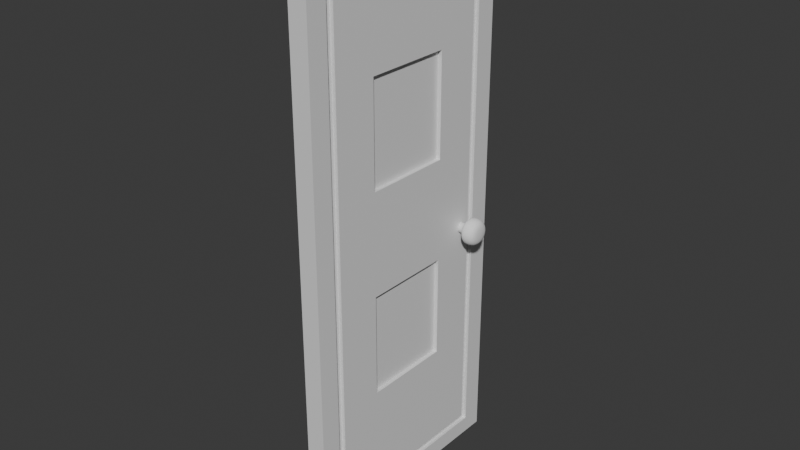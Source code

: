 # Source: door3.blend  (saved by Blender 4.2.66; exported with 4.5.12 LTS)
import bpy
from mathutils import Matrix  # noqa: F401  (used for matrix-valued properties, if any)

bpy.ops.wm.read_factory_settings(use_empty=True)
scene = bpy.context.scene
scene.name = 'Scene'

# ---- collections
col_collection = bpy.data.collections.new('Collection'); scene.collection.children.link(col_collection)

# ---- materials (node trees are filled in below, after node groups)
mat_material_001 = bpy.data.materials.new('Material.001')

# ---- node groups
ng_smooth_by_angle = bpy.data.node_groups.new('Smooth by Angle', 'GeometryNodeTree')
_s = ng_smooth_by_angle.interface.new_socket(name='Mesh', in_out='OUTPUT', socket_type='NodeSocketGeometry')
_s = ng_smooth_by_angle.interface.new_socket(name='Mesh', in_out='INPUT', socket_type='NodeSocketGeometry')
_s = ng_smooth_by_angle.interface.new_socket(name='Angle', in_out='INPUT', socket_type='NodeSocketFloat')
_s.subtype = 'ANGLE'
_s.default_value = 0.5236
_s.min_value = 0.0
_s.max_value = 3.142
_s.description = 'Maximum face angle for smooth edges'
_s = ng_smooth_by_angle.interface.new_socket(name='Ignore Sharpness', in_out='INPUT', socket_type='NodeSocketBool')
_s.force_non_field = True
ng_smooth_by_angle.description = 'Set the sharpness of mesh edges based on the angle between the neighboring faces'
ng_smooth_by_angle.is_modifier = True
_N = ng_smooth_by_angle.nodes; _L = ng_smooth_by_angle.links
n0 = _N.new('GeometryNodeSetShadeSmooth'); n0.name = 'Set Shade Smooth'; n0.location = (120, -80)
n0.domain = 'EDGE'
n1 = _N.new('GeometryNodeSetShadeSmooth'); n1.name = 'Set Shade Smooth.001'; n1.location = (300, -80)
n2 = _N.new('NodeGroupOutput'); n2.name = 'Group Output'; n2.location = (480, -80)
n3 = _N.new('GeometryNodeInputMeshEdgeAngle'); n3.name = 'Edge Angle'; n3.location = (-440, -240)
n4 = _N.new('NodeGroupInput'); n4.name = 'Group Input'; n4.location = (-80, -80)
n5 = _N.new('GeometryNodeInputEdgeSmooth'); n5.name = 'Is Edge Smooth'; n5.location = (-260, -120)
n6 = _N.new('GeometryNodeInputShadeSmooth'); n6.name = 'Is Shade Smooth'; n6.location = (-440, -397)
n7 = _N.new('FunctionNodeCompare'); n7.name = 'Compare'; n7.location = (-260, -260)
n7.operation = 'LESS_EQUAL'
n7.inputs[6].default_value = (0.0, 0.0, 0.0, 0.0)
n7.inputs[7].default_value = (0.0, 0.0, 0.0, 0.0)
n8 = _N.new('FunctionNodeBooleanMath'); n8.name = 'Boolean Math.001'; n8.location = (-80, -260)
n9 = _N.new('NodeGroupInput'); n9.name = 'Group Input.001'; n9.location = (-440, -329)
n10 = _N.new('NodeGroupInput'); n10.name = 'Group Input.002'; n10.location = (-259, -189)
n11 = _N.new('FunctionNodeBooleanMath'); n11.name = 'Boolean Math'; n11.location = (-80, -149)
n11.operation = 'OR'
n12 = _N.new('FunctionNodeBooleanMath'); n12.name = 'Boolean Math.002'; n12.location = (-260, -380)
n12.operation = 'OR'
n13 = _N.new('NodeGroupInput'); n13.name = 'Group Input.003'; n13.location = (-440, -460)
_L.new(n3.outputs[0], n7.inputs[0])
_L.new(n1.outputs[0], n2.inputs[0])
_L.new(n9.outputs[1], n7.inputs[1])
_L.new(n7.outputs[0], n8.inputs[0])
_L.new(n4.outputs[0], n0.inputs[0])
_L.new(n0.outputs[0], n1.inputs[0])
_L.new(n8.outputs[0], n0.inputs[2])
_L.new(n10.outputs[2], n11.inputs[1])
_L.new(n5.outputs[0], n11.inputs[0])
_L.new(n11.outputs[0], n0.inputs[1])
_L.new(n13.outputs[2], n12.inputs[1])
_L.new(n6.outputs[0], n12.inputs[0])
_L.new(n12.outputs[0], n8.inputs[1])
n2.is_active_output = True

# ---- material node trees
mat_material_001.use_nodes = True; mat_material_001.node_tree.nodes.clear()
_N = mat_material_001.node_tree.nodes; _L = mat_material_001.node_tree.links
n0 = _N.new('ShaderNodeBsdfPrincipled'); n0.name = 'Principled BSDF'; n0.location = (10, 300)
n1 = _N.new('ShaderNodeOutputMaterial'); n1.name = 'Material Output'; n1.location = (300, 300)
_L.new(n0.outputs[0], n1.inputs[0])
n1.is_active_output = True

# ---- world
world_world = bpy.data.worlds.new('World'); scene.world = world_world
world_world.use_nodes = True; world_world.node_tree.nodes.clear()
_N = world_world.node_tree.nodes; _L = world_world.node_tree.links
n0 = _N.new('ShaderNodeOutputWorld'); n0.name = 'World Output'; n0.location = (300, 300)
n1 = _N.new('ShaderNodeBackground'); n1.name = 'Background'; n1.location = (10, 300)
n1.inputs[0].default_value = (0.05088, 0.05088, 0.05088, 1.0)
_L.new(n1.outputs[0], n0.inputs[0])
n0.is_active_output = True
world_world.color = (0.05088, 0.05088, 0.05088)
world_world.sun_shadow_jitter_overblur = 0.0

# ---- meshes
me_plane = bpy.data.meshes.new('Plane')
me_plane.from_pydata([(0.03696, -0.4572, 2.184), (0.03696, -0.4572, 0.0), (0.03696, 0.4572, 2.184), (0.03696, 0.4572, 0.0), (0.03696, 0.3469, 2.09), (0.03696, -0.3469, 2.09), (0.03696, -0.3469, 0.09473), (0.03696, 0.3469, 0.09473), (0.03696, 0.3767, 2.118), (0.03696, -0.3767, 2.118), (0.03696, -0.3767, 0.0661), (0.03696, 0.3767, 0.0661), (-0.03696, 0.3767, 2.118), (-0.03696, -0.3767, 2.118), (-0.03696, -0.3767, 0.0661), (-0.03696, 0.3767, 0.0661), (-0.03696, 0.4572, 2.184), (-0.03696, -0.4572, 2.184), (-0.03696, -0.4572, 0.0), (-0.03696, 0.4572, 0.0), (-0.03696, 0.3469, 2.09), (-0.03696, -0.3469, 2.09), (-0.03696, -0.3469, 0.09473), (-0.03696, 0.3469, 0.09473), (0.02245, 0.3767, 2.118), (0.02245, -0.3767, 2.118), (0.02245, -0.3767, 0.0661), (0.02245, 0.3767, 0.0661), (0.02245, 0.3469, 2.09), (0.02245, -0.3469, 2.09), (0.02245, -0.3469, 0.09473), (0.02245, 0.3469, 0.09473), (-0.02245, 0.3767, 2.118), (-0.02245, -0.3767, 2.118), (-0.02245, -0.3767, 0.0661), (-0.02245, 0.3767, 0.0661), (-0.02245, 0.3469, 2.09), (-0.02245, -0.3469, 2.09), (-0.02245, -0.3469, 0.09473), (-0.02245, 0.3469, 0.09473), (0.03696, -0.3767, 1.708), (0.03696, -0.3767, 1.297), (0.03696, -0.3767, 0.887), (0.03696, -0.3767, 0.4765), (0.03696, 0.3767, 0.4765), (0.03696, 0.3767, 0.887), (0.03696, 0.3767, 1.297), (0.03696, 0.3767, 1.708), (0.03696, -0.4572, 1.748), (0.03696, -0.4572, 1.311), (0.03696, -0.4572, 0.8738), (0.03696, -0.4572, 0.4369), (0.03696, 0.4572, 0.4369), (0.03696, 0.4572, 0.8738), (0.03696, 0.4572, 1.311), (0.03696, 0.4572, 1.748), (0.03696, -0.3469, 1.691), (0.03696, -0.3469, 1.292), (0.03696, -0.3469, 0.8927), (0.03696, -0.3469, 0.4937), (0.03696, 0.3469, 0.4937), (0.03696, 0.3469, 0.8927), (0.03696, 0.3469, 1.292), (0.03696, 0.3469, 1.691), (-0.03696, -0.3767, 1.708), (-0.03696, -0.3767, 1.297), (-0.03696, -0.3767, 0.887), (-0.03696, -0.3767, 0.4765), (-0.03696, 0.3767, 0.4765), (-0.03696, 0.3767, 0.887), (-0.03696, 0.3767, 1.297), (-0.03696, 0.3767, 1.708), (-0.03696, -0.4572, 1.748), (-0.03696, -0.4572, 1.311), (-0.03696, -0.4572, 0.8738), (-0.03696, -0.4572, 0.4369), (-0.03696, 0.4572, 0.4369), (-0.03696, 0.4572, 0.8738), (-0.03696, 0.4572, 1.311), (-0.03696, 0.4572, 1.748), (-0.03696, -0.3469, 1.691), (-0.03696, -0.3469, 1.292), (-0.03696, -0.3469, 0.8927), (-0.03696, -0.3469, 0.4937), (-0.03696, 0.3469, 0.4937), (-0.03696, 0.3469, 0.8927), (-0.03696, 0.3469, 1.292), (-0.03696, 0.3469, 1.691), (0.02245, -0.3767, 1.708), (0.02245, -0.3767, 1.297), (0.02245, -0.3767, 0.887), (0.02245, -0.3767, 0.4765), (0.02245, 0.3767, 0.4765), (0.02245, 0.3767, 0.887), (0.02245, 0.3767, 1.297), (0.02245, 0.3767, 1.708), (0.02245, -0.3469, 1.691), (0.02245, -0.3469, 1.292), (0.02245, -0.3469, 0.8927), (0.02245, -0.3469, 0.4937), (0.02245, 0.3469, 0.4937), (0.02245, 0.3469, 0.8927), (0.02245, 0.3469, 1.292), (0.02245, 0.3469, 1.691), (-0.02245, -0.3767, 1.708), (-0.02245, -0.3767, 1.297), (-0.02245, -0.3767, 0.887), (-0.02245, -0.3767, 0.4765), (-0.02245, 0.3767, 0.4765), (-0.02245, 0.3767, 0.887), (-0.02245, 0.3767, 1.297), (-0.02245, 0.3767, 1.708), (-0.02245, -0.3469, 1.691), (-0.02245, -0.3469, 1.292), (-0.02245, -0.3469, 0.8927), (-0.02245, -0.3469, 0.4937), (-0.02245, 0.3469, 0.4937), (-0.02245, 0.3469, 0.8927), (-0.02245, 0.3469, 1.292), (-0.02245, 0.3469, 1.691), (0.03696, 0.1884, 2.118), (0.03696, -2.235e-08, 2.118), (0.03696, -0.1884, 2.118), (0.03696, -0.1884, 0.0661), (0.03696, 2.235e-08, 0.0661), (0.03696, 0.1884, 0.0661), (0.03696, 0.2286, 2.184), (0.03696, 0.0, 2.184), (0.03696, -0.2286, 2.184), (0.03696, -0.2286, 0.0), (0.03696, 0.0, 0.0), (0.03696, 0.2286, 0.0), (0.03696, 0.1735, 2.09), (0.03696, -1.118e-08, 2.09), (0.03696, -0.1735, 2.09), (0.03696, -0.1735, 0.09473), (0.03696, 1.118e-08, 0.09473), (0.03696, 0.1735, 0.09473), (-0.03696, 0.1884, 2.118), (-0.03696, -2.235e-08, 2.118), (-0.03696, -0.1884, 2.118), (-0.03696, -0.1884, 0.0661), (-0.03696, 2.235e-08, 0.0661), (-0.03696, 0.1884, 0.0661), (-0.03696, 0.2286, 2.184), (-0.03696, 0.0, 2.184), (-0.03696, -0.2286, 2.184), (-0.03696, -0.2286, 0.0), (-0.03696, 0.0, 0.0), (-0.03696, 0.2286, 0.0), (-0.03696, 0.1735, 2.09), (-0.03696, -1.118e-08, 2.09), (-0.03696, -0.1735, 2.09), (-0.03696, -0.1735, 0.09473), (-0.03696, 1.118e-08, 0.09473), (-0.03696, 0.1735, 0.09473), (0.02245, 0.1884, 2.118), (0.02245, -2.235e-08, 2.118), (0.02245, -0.1884, 2.118), (0.02245, -0.1884, 0.0661), (0.02245, 2.235e-08, 0.0661), (0.02245, 0.1884, 0.0661), (0.02245, 0.1735, 2.09), (0.02245, -1.118e-08, 2.09), (0.02245, -0.1735, 2.09), (0.02245, -0.1735, 0.09473), (0.02245, 1.118e-08, 0.09473), (0.02245, 0.1735, 0.09473), (-0.02245, 0.1884, 2.118), (-0.02245, -2.235e-08, 2.118), (-0.02245, -0.1884, 2.118), (-0.02245, -0.1884, 0.0661), (-0.02245, 2.235e-08, 0.0661), (-0.02245, 0.1884, 0.0661), (-0.02245, 0.1735, 2.09), (-0.02245, -1.118e-08, 2.09), (-0.02245, -0.1735, 2.09), (-0.02245, -0.1735, 0.09473), (-0.02245, 1.118e-08, 0.09473), (-0.02245, 0.1735, 0.09473), (-0.03696, -0.1735, 1.691), (-0.03696, 1.118e-08, 1.691), (-0.03696, 0.1735, 1.691), (-0.03696, -0.1735, 1.292), (-0.03696, 1.118e-08, 1.292), (-0.03696, 0.1735, 1.292), (-0.03696, -0.1735, 0.8927), (-0.03696, 1.118e-08, 0.8927), (-0.03696, 0.1735, 0.8927), (-0.03696, -0.1735, 0.4937), (-0.03696, 1.118e-08, 0.4937), (-0.03696, 0.1735, 0.4937), (0.03696, 0.1735, 1.691), (0.03696, -1.118e-08, 1.691), (0.03696, -0.1735, 1.691), (0.03696, 0.1735, 1.292), (0.03696, -1.118e-08, 1.292), (0.03696, -0.1735, 1.292), (0.03696, 0.1735, 0.8927), (0.03696, -1.118e-08, 0.8927), (0.03696, -0.1735, 0.8927), (0.03696, 0.1735, 0.4937), (0.03696, -1.118e-08, 0.4937), (0.03696, -0.1735, 0.4937), (-0.02191, -0.1735, 1.691), (-0.02191, 1.081e-08, 1.691), (-0.02191, 0.1735, 1.691), (-0.02191, -0.1735, 1.292), (-0.02191, 1.081e-08, 1.292), (-0.02191, 0.1735, 1.292), (-0.02191, -0.1735, 0.8927), (-0.02191, 1.081e-08, 0.8927), (-0.02191, 0.1735, 0.8927), (-0.02191, -0.1735, 0.4937), (-0.02191, 1.081e-08, 0.4937), (-0.02191, 0.1735, 0.4937), (0.02191, 0.1735, 1.691), (0.02191, -1.118e-08, 1.691), (0.02191, -0.1735, 1.691), (0.02191, 0.1735, 1.292), (0.02191, -1.118e-08, 1.292), (0.02191, -0.1735, 1.292), (0.02191, 0.1735, 0.8927), (0.02191, -1.118e-08, 0.8927), (0.02191, -0.1735, 0.8927), (0.02191, 0.1735, 0.4937), (0.02191, -1.118e-08, 0.4937), (0.02191, -0.1735, 0.4937)], [], [(201, 60, 7, 137), (120, 126, 2, 8), (40, 48, 0, 9), (123, 129, 1, 10), (44, 52, 3, 11), (44, 11, 27, 92), (150, 20, 36, 174), (123, 10, 26, 159), (40, 9, 25, 88), (191, 155, 23, 84), (138, 12, 16, 144), (64, 13, 17, 72), (141, 14, 18, 147), (68, 15, 19, 76), (71, 12, 32, 111), (63, 4, 28, 103), (120, 8, 24, 156), (143, 15, 35, 173), (131, 3, 19, 149), (128, 0, 17, 146), (55, 2, 16, 79), (51, 1, 18, 75), (162, 156, 24, 28), (96, 88, 25, 29), (165, 159, 26, 30), (100, 92, 27, 31), (174, 36, 32, 168), (112, 37, 33, 104), (177, 38, 34, 171), (116, 39, 35, 108), (80, 21, 37, 112), (153, 22, 38, 177), (134, 5, 29, 164), (140, 13, 33, 170), (84, 23, 39, 116), (59, 6, 30, 99), (67, 14, 34, 107), (137, 7, 31, 167), (13, 64, 104, 33), (64, 65, 105, 104), (65, 66, 106, 105), (66, 67, 107, 106), (5, 56, 96, 29), (56, 57, 97, 96), (57, 58, 98, 97), (58, 59, 99, 98), (20, 87, 119, 36), (87, 86, 118, 119), (86, 85, 117, 118), (85, 84, 116, 117), (22, 83, 115, 38), (83, 82, 114, 115), (82, 81, 113, 114), (81, 80, 112, 113), (36, 119, 111, 32), (119, 118, 110, 111), (118, 117, 109, 110), (117, 116, 108, 109), (38, 115, 107, 34), (115, 114, 106, 107), (114, 113, 105, 106), (113, 112, 104, 105), (28, 24, 95, 103), (103, 95, 94, 102), (102, 94, 93, 101), (101, 93, 92, 100), (30, 26, 91, 99), (99, 91, 90, 98), (98, 90, 89, 97), (97, 89, 88, 96), (0, 48, 72, 17), (48, 49, 73, 72), (49, 50, 74, 73), (50, 51, 75, 74), (3, 52, 76, 19), (52, 53, 77, 76), (53, 54, 78, 77), (54, 55, 79, 78), (7, 60, 100, 31), (60, 61, 101, 100), (61, 62, 102, 101), (62, 63, 103, 102), (15, 68, 108, 35), (68, 69, 109, 108), (69, 70, 110, 109), (70, 71, 111, 110), (12, 71, 79, 16), (71, 70, 78, 79), (70, 69, 77, 78), (69, 68, 76, 77), (14, 67, 75, 18), (67, 66, 74, 75), (66, 65, 73, 74), (65, 64, 72, 73), (150, 182, 87, 20), (182, 185, 86, 87), (185, 188, 85, 86), (188, 191, 84, 85), (10, 43, 91, 26), (43, 42, 90, 91), (42, 41, 89, 90), (41, 40, 88, 89), (8, 47, 95, 24), (47, 46, 94, 95), (46, 45, 93, 94), (45, 44, 92, 93), (8, 2, 55, 47), (47, 55, 54, 46), (46, 54, 53, 45), (45, 53, 52, 44), (10, 1, 51, 43), (43, 51, 50, 42), (42, 50, 49, 41), (41, 49, 48, 40), (132, 4, 63, 192), (192, 63, 62, 195), (195, 62, 61, 198), (198, 61, 60, 201), (58, 200, 203, 59), (197, 194, 218, 221), (201, 202, 226, 225), (57, 197, 200, 58), (197, 196, 199, 200), (196, 195, 198, 199), (56, 194, 197, 57), (187, 186, 210, 211), (185, 182, 206, 209), (5, 134, 194, 56), (134, 133, 193, 194), (133, 132, 192, 193), (82, 83, 189, 186), (194, 193, 217, 218), (186, 189, 213, 210), (81, 82, 186, 183), (183, 186, 187, 184), (184, 187, 188, 185), (80, 81, 183, 180), (193, 192, 216, 217), (200, 199, 223, 224), (21, 80, 180, 152), (152, 180, 181, 151), (151, 181, 182, 150), (6, 135, 165, 30), (135, 136, 166, 165), (136, 137, 167, 166), (12, 138, 168, 32), (138, 139, 169, 168), (139, 140, 170, 169), (4, 132, 162, 28), (132, 133, 163, 162), (133, 134, 164, 163), (23, 155, 179, 39), (155, 154, 178, 179), (154, 153, 177, 178), (39, 179, 173, 35), (179, 178, 172, 173), (178, 177, 171, 172), (37, 176, 170, 33), (176, 175, 169, 170), (175, 174, 168, 169), (31, 27, 161, 167), (167, 161, 160, 166), (166, 160, 159, 165), (29, 25, 158, 164), (164, 158, 157, 163), (163, 157, 156, 162), (2, 126, 144, 16), (126, 127, 145, 144), (127, 128, 146, 145), (1, 129, 147, 18), (129, 130, 148, 147), (130, 131, 149, 148), (14, 141, 171, 34), (141, 142, 172, 171), (142, 143, 173, 172), (9, 122, 158, 25), (122, 121, 157, 158), (121, 120, 156, 157), (15, 143, 149, 19), (143, 142, 148, 149), (142, 141, 147, 148), (13, 140, 146, 17), (140, 139, 145, 146), (139, 138, 144, 145), (83, 22, 153, 189), (189, 153, 154, 190), (190, 154, 155, 191), (11, 125, 161, 27), (125, 124, 160, 161), (124, 123, 159, 160), (21, 152, 176, 37), (152, 151, 175, 176), (151, 150, 174, 175), (11, 3, 131, 125), (125, 131, 130, 124), (124, 130, 129, 123), (9, 0, 128, 122), (122, 128, 127, 121), (121, 127, 126, 120), (59, 203, 135, 6), (203, 202, 136, 135), (202, 201, 137, 136), (224, 223, 226, 227), (223, 222, 225, 226), (218, 217, 220, 221), (217, 216, 219, 220), (210, 213, 214, 211), (211, 214, 215, 212), (204, 207, 208, 205), (205, 208, 209, 206), (188, 187, 211, 212), (202, 203, 227, 226), (191, 188, 212, 215), (181, 180, 204, 205), (195, 196, 220, 219), (203, 200, 224, 227), (182, 181, 205, 206), (196, 197, 221, 220), (192, 195, 219, 216), (189, 190, 214, 213), (190, 191, 215, 214), (198, 201, 225, 222), (183, 184, 208, 207), (199, 198, 222, 223), (180, 183, 207, 204), (184, 185, 209, 208)])
me_plane.polygons.foreach_set('use_smooth', [True] * 226)
_uv = me_plane.uv_layers.new(name='UVMap')
_uv.uv.foreach_set('vector', [0.7301, 0.6897, 0.7301, 0.8794, 0.8834, 0.8794, 0.8834, 0.6897, 0.08802, 0.706, 0.0, 0.75, 0.0, 1.0, 0.08802, 0.912, 0.2528, 0.08802, 0.2, 0.0, 0.0, 0.0, 0.08802, 0.08802, 0.912, 0.294, 1.0, 0.25, 1.0, 0.0, 0.912, 0.08802, 0.7472, 0.912, 0.8, 1.0, 1.0, 1.0, 0.912, 0.912, 0.7472, 0.912, 0.912, 0.912, 0.912, 0.912, 0.7472, 0.912, 0.1166, 0.6897, 0.1166, 0.8794, 0.1166, 0.8794, 0.1166, 0.6897, 0.912, 0.294, 0.912, 0.08802, 0.912, 0.08802, 0.912, 0.294, 0.2528, 0.08802, 0.08802, 0.08802, 0.08802, 0.08802, 0.2528, 0.08802, 0.7301, 0.6897, 0.8834, 0.6897, 0.8834, 0.8794, 0.7301, 0.8794, 0.08802, 0.706, 0.08802, 0.912, 0.0, 1.0, 0.0, 0.75, 0.2528, 0.08802, 0.08802, 0.08802, 0.0, 0.0, 0.2, 0.0, 0.912, 0.294, 0.912, 0.08802, 1.0, 0.0, 1.0, 0.25, 0.7472, 0.912, 0.912, 0.912, 1.0, 1.0, 0.8, 1.0, 0.2528, 0.912, 0.08802, 0.912, 0.08802, 0.912, 0.2528, 0.912, 0.2699, 0.8794, 0.1166, 0.8794, 0.1166, 0.8794, 0.2699, 0.8794, 0.08802, 0.706, 0.08802, 0.912, 0.08802, 0.912, 0.08802, 0.706, 0.912, 0.706, 0.912, 0.912, 0.912, 0.912, 0.912, 0.706, 1.0, 0.75, 1.0, 1.0, 1.0, 1.0, 1.0, 0.75, 0.0, 0.25, 0.0, 0.0, 0.0, 0.0, 0.0, 0.25, 0.2, 1.0, 0.0, 1.0, 0.0, 1.0, 0.2, 1.0, 0.8, 0.0, 1.0, 0.0, 1.0, 0.0, 0.8, 0.0, 0.1166, 0.6897, 0.08802, 0.706, 0.08802, 0.912, 0.1166, 0.8794, 0.2699, 0.1206, 0.2528, 0.08802, 0.08802, 0.08802, 0.1166, 0.1206, 0.8834, 0.3103, 0.912, 0.294, 0.912, 0.08802, 0.8834, 0.1206, 0.7301, 0.8794, 0.7472, 0.912, 0.912, 0.912, 0.8834, 0.8794, 0.1166, 0.6897, 0.1166, 0.8794, 0.08802, 0.912, 0.08802, 0.706, 0.2699, 0.1206, 0.1166, 0.1206, 0.08802, 0.08802, 0.2528, 0.08802, 0.8834, 0.3103, 0.8834, 0.1206, 0.912, 0.08802, 0.912, 0.294, 0.7301, 0.8794, 0.8834, 0.8794, 0.912, 0.912, 0.7472, 0.912, 0.2699, 0.1206, 0.1166, 0.1206, 0.1166, 0.1206, 0.2699, 0.1206, 0.8834, 0.3103, 0.8834, 0.1206, 0.8834, 0.1206, 0.8834, 0.3103, 0.1166, 0.3103, 0.1166, 0.1206, 0.1166, 0.1206, 0.1166, 0.3103, 0.08802, 0.294, 0.08802, 0.08802, 0.08802, 0.08802, 0.08802, 0.294, 0.7301, 0.8794, 0.8834, 0.8794, 0.8834, 0.8794, 0.7301, 0.8794, 0.7301, 0.1206, 0.8834, 0.1206, 0.8834, 0.1206, 0.7301, 0.1206, 0.7472, 0.08802, 0.912, 0.08802, 0.912, 0.08802, 0.7472, 0.08802, 0.8834, 0.6897, 0.8834, 0.8794, 0.8834, 0.8794, 0.8834, 0.6897, 0.08802, 0.08802, 0.2528, 0.08802, 0.2528, 0.08802, 0.08802, 0.08802, 0.2528, 0.08802, 0.4176, 0.08802, 0.4176, 0.08802, 0.2528, 0.08802, 0.4176, 0.08802, 0.5824, 0.08802, 0.5824, 0.08802, 0.4176, 0.08802, 0.5824, 0.08802, 0.7472, 0.08802, 0.7472, 0.08802, 0.5824, 0.08802, 0.1166, 0.1206, 0.2699, 0.1206, 0.2699, 0.1206, 0.1166, 0.1206, 0.2699, 0.1206, 0.4233, 0.1206, 0.4233, 0.1206, 0.2699, 0.1206, 0.4233, 0.1206, 0.5767, 0.1206, 0.5767, 0.1206, 0.4233, 0.1206, 0.5767, 0.1206, 0.7301, 0.1206, 0.7301, 0.1206, 0.5767, 0.1206, 0.1166, 0.8794, 0.2699, 0.8794, 0.2699, 0.8794, 0.1166, 0.8794, 0.2699, 0.8794, 0.4233, 0.8794, 0.4233, 0.8794, 0.2699, 0.8794, 0.4233, 0.8794, 0.5767, 0.8794, 0.5767, 0.8794, 0.4233, 0.8794, 0.5767, 0.8794, 0.7301, 0.8794, 0.7301, 0.8794, 0.5767, 0.8794, 0.8834, 0.1206, 0.7301, 0.1206, 0.7301, 0.1206, 0.8834, 0.1206, 0.7301, 0.1206, 0.5767, 0.1206, 0.5767, 0.1206, 0.7301, 0.1206, 0.5767, 0.1206, 0.4233, 0.1206, 0.4233, 0.1206, 0.5767, 0.1206, 0.4233, 0.1206, 0.2699, 0.1206, 0.2699, 0.1206, 0.4233, 0.1206, 0.1166, 0.8794, 0.2699, 0.8794, 0.2528, 0.912, 0.08802, 0.912, 0.2699, 0.8794, 0.4233, 0.8794, 0.4176, 0.912, 0.2528, 0.912, 0.4233, 0.8794, 0.5767, 0.8794, 0.5824, 0.912, 0.4176, 0.912, 0.5767, 0.8794, 0.7301, 0.8794, 0.7472, 0.912, 0.5824, 0.912, 0.8834, 0.1206, 0.7301, 0.1206, 0.7472, 0.08802, 0.912, 0.08802, 0.7301, 0.1206, 0.5767, 0.1206, 0.5824, 0.08802, 0.7472, 0.08802, 0.5767, 0.1206, 0.4233, 0.1206, 0.4176, 0.08802, 0.5824, 0.08802, 0.4233, 0.1206, 0.2699, 0.1206, 0.2528, 0.08802, 0.4176, 0.08802, 0.1166, 0.8794, 0.08802, 0.912, 0.2528, 0.912, 0.2699, 0.8794, 0.2699, 0.8794, 0.2528, 0.912, 0.4176, 0.912, 0.4233, 0.8794, 0.4233, 0.8794, 0.4176, 0.912, 0.5824, 0.912, 0.5767, 0.8794, 0.5767, 0.8794, 0.5824, 0.912, 0.7472, 0.912, 0.7301, 0.8794, 0.8834, 0.1206, 0.912, 0.08802, 0.7472, 0.08802, 0.7301, 0.1206, 0.7301, 0.1206, 0.7472, 0.08802, 0.5824, 0.08802, 0.5767, 0.1206, 0.5767, 0.1206, 0.5824, 0.08802, 0.4176, 0.08802, 0.4233, 0.1206, 0.4233, 0.1206, 0.4176, 0.08802, 0.2528, 0.08802, 0.2699, 0.1206, 0.0, 0.0, 0.2, 0.0, 0.2, 0.0, 0.0, 0.0, 0.2, 0.0, 0.4, 0.0, 0.4, 0.0, 0.2, 0.0, 0.4, 0.0, 0.6, 0.0, 0.6, 0.0, 0.4, 0.0, 0.6, 0.0, 0.8, 0.0, 0.8, 0.0, 0.6, 0.0, 1.0, 1.0, 0.8, 1.0, 0.8, 1.0, 1.0, 1.0, 0.8, 1.0, 0.6, 1.0, 0.6, 1.0, 0.8, 1.0, 0.6, 1.0, 0.4, 1.0, 0.4, 1.0, 0.6, 1.0, 0.4, 1.0, 0.2, 1.0, 0.2, 1.0, 0.4, 1.0, 0.8834, 0.8794, 0.7301, 0.8794, 0.7301, 0.8794, 0.8834, 0.8794, 0.7301, 0.8794, 0.5767, 0.8794, 0.5767, 0.8794, 0.7301, 0.8794, 0.5767, 0.8794, 0.4233, 0.8794, 0.4233, 0.8794, 0.5767, 0.8794, 0.4233, 0.8794, 0.2699, 0.8794, 0.2699, 0.8794, 0.4233, 0.8794, 0.912, 0.912, 0.7472, 0.912, 0.7472, 0.912, 0.912, 0.912, 0.7472, 0.912, 0.5824, 0.912, 0.5824, 0.912, 0.7472, 0.912, 0.5824, 0.912, 0.4176, 0.912, 0.4176, 0.912, 0.5824, 0.912, 0.4176, 0.912, 0.2528, 0.912, 0.2528, 0.912, 0.4176, 0.912, 0.08802, 0.912, 0.2528, 0.912, 0.2, 1.0, 0.0, 1.0, 0.2528, 0.912, 0.4176, 0.912, 0.4, 1.0, 0.2, 1.0, 0.4176, 0.912, 0.5824, 0.912, 0.6, 1.0, 0.4, 1.0, 0.5824, 0.912, 0.7472, 0.912, 0.8, 1.0, 0.6, 1.0, 0.912, 0.08802, 0.7472, 0.08802, 0.8, 0.0, 1.0, 0.0, 0.7472, 0.08802, 0.5824, 0.08802, 0.6, 0.0, 0.8, 0.0, 0.5824, 0.08802, 0.4176, 0.08802, 0.4, 0.0, 0.6, 0.0, 0.4176, 0.08802, 0.2528, 0.08802, 0.2, 0.0, 0.4, 0.0, 0.1166, 0.6897, 0.2699, 0.6897, 0.2699, 0.8794, 0.1166, 0.8794, 0.2699, 0.6897, 0.4233, 0.6897, 0.4233, 0.8794, 0.2699, 0.8794, 0.4233, 0.6897, 0.5767, 0.6897, 0.5767, 0.8794, 0.4233, 0.8794, 0.5767, 0.6897, 0.7301, 0.6897, 0.7301, 0.8794, 0.5767, 0.8794, 0.912, 0.08802, 0.7472, 0.08802, 0.7472, 0.08802, 0.912, 0.08802, 0.7472, 0.08802, 0.5824, 0.08802, 0.5824, 0.08802, 0.7472, 0.08802, 0.5824, 0.08802, 0.4176, 0.08802, 0.4176, 0.08802, 0.5824, 0.08802, 0.4176, 0.08802, 0.2528, 0.08802, 0.2528, 0.08802, 0.4176, 0.08802, 0.08802, 0.912, 0.2528, 0.912, 0.2528, 0.912, 0.08802, 0.912, 0.2528, 0.912, 0.4176, 0.912, 0.4176, 0.912, 0.2528, 0.912, 0.4176, 0.912, 0.5824, 0.912, 0.5824, 0.912, 0.4176, 0.912, 0.5824, 0.912, 0.7472, 0.912, 0.7472, 0.912, 0.5824, 0.912, 0.08802, 0.912, 0.0, 1.0, 0.2, 1.0, 0.2528, 0.912, 0.2528, 0.912, 0.2, 1.0, 0.4, 1.0, 0.4176, 0.912, 0.4176, 0.912, 0.4, 1.0, 0.6, 1.0, 0.5824, 0.912, 0.5824, 0.912, 0.6, 1.0, 0.8, 1.0, 0.7472, 0.912, 0.912, 0.08802, 1.0, 0.0, 0.8, 0.0, 0.7472, 0.08802, 0.7472, 0.08802, 0.8, 0.0, 0.6, 0.0, 0.5824, 0.08802, 0.5824, 0.08802, 0.6, 0.0, 0.4, 0.0, 0.4176, 0.08802, 0.4176, 0.08802, 0.4, 0.0, 0.2, 0.0, 0.2528, 0.08802, 0.1166, 0.6897, 0.1166, 0.8794, 0.2699, 0.8794, 0.2699, 0.6897, 0.2699, 0.6897, 0.2699, 0.8794, 0.4233, 0.8794, 0.4233, 0.6897, 0.4233, 0.6897, 0.4233, 0.8794, 0.5767, 0.8794, 0.5767, 0.6897, 0.5767, 0.6897, 0.5767, 0.8794, 0.7301, 0.8794, 0.7301, 0.6897, 0.5767, 0.1206, 0.5767, 0.3103, 0.7301, 0.3103, 0.7301, 0.1206, 0.4233, 0.3103, 0.2699, 0.3103, 0.2699, 0.3103, 0.4233, 0.3103, 0.7301, 0.6897, 0.7301, 0.5, 0.7301, 0.5, 0.7301, 0.6897, 0.4233, 0.1206, 0.4233, 0.3103, 0.5767, 0.3103, 0.5767, 0.1206, 0.4233, 0.3103, 0.4233, 0.5, 0.5767, 0.5, 0.5767, 0.3103, 0.4233, 0.5, 0.4233, 0.6897, 0.5767, 0.6897, 0.5767, 0.5, 0.2699, 0.1206, 0.2699, 0.3103, 0.4233, 0.3103, 0.4233, 0.1206, 0.5767, 0.5, 0.5767, 0.3103, 0.5767, 0.3103, 0.5767, 0.5, 0.4233, 0.6897, 0.2699, 0.6897, 0.2699, 0.6897, 0.4233, 0.6897, 0.1166, 0.1206, 0.1166, 0.3103, 0.2699, 0.3103, 0.2699, 0.1206, 0.1166, 0.3103, 0.1166, 0.5, 0.2699, 0.5, 0.2699, 0.3103, 0.1166, 0.5, 0.1166, 0.6897, 0.2699, 0.6897, 0.2699, 0.5, 0.5767, 0.1206, 0.7301, 0.1206, 0.7301, 0.3103, 0.5767, 0.3103, 0.2699, 0.3103, 0.2699, 0.5, 0.2699, 0.5, 0.2699, 0.3103, 0.5767, 0.3103, 0.7301, 0.3103, 0.7301, 0.3103, 0.5767, 0.3103, 0.4233, 0.1206, 0.5767, 0.1206, 0.5767, 0.3103, 0.4233, 0.3103, 0.4233, 0.3103, 0.5767, 0.3103, 0.5767, 0.5, 0.4233, 0.5, 0.4233, 0.5, 0.5767, 0.5, 0.5767, 0.6897, 0.4233, 0.6897, 0.2699, 0.1206, 0.4233, 0.1206, 0.4233, 0.3103, 0.2699, 0.3103, 0.2699, 0.5, 0.2699, 0.6897, 0.2699, 0.6897, 0.2699, 0.5, 0.5767, 0.3103, 0.5767, 0.5, 0.5767, 0.5, 0.5767, 0.3103, 0.1166, 0.1206, 0.2699, 0.1206, 0.2699, 0.3103, 0.1166, 0.3103, 0.1166, 0.3103, 0.2699, 0.3103, 0.2699, 0.5, 0.1166, 0.5, 0.1166, 0.5, 0.2699, 0.5, 0.2699, 0.6897, 0.1166, 0.6897, 0.8834, 0.1206, 0.8834, 0.3103, 0.8834, 0.3103, 0.8834, 0.1206, 0.8834, 0.3103, 0.8834, 0.5, 0.8834, 0.5, 0.8834, 0.3103, 0.8834, 0.5, 0.8834, 0.6897, 0.8834, 0.6897, 0.8834, 0.5, 0.08802, 0.912, 0.08802, 0.706, 0.08802, 0.706, 0.08802, 0.912, 0.08802, 0.706, 0.08802, 0.5, 0.08802, 0.5, 0.08802, 0.706, 0.08802, 0.5, 0.08802, 0.294, 0.08802, 0.294, 0.08802, 0.5, 0.1166, 0.8794, 0.1166, 0.6897, 0.1166, 0.6897, 0.1166, 0.8794, 0.1166, 0.6897, 0.1166, 0.5, 0.1166, 0.5, 0.1166, 0.6897, 0.1166, 0.5, 0.1166, 0.3103, 0.1166, 0.3103, 0.1166, 0.5, 0.8834, 0.8794, 0.8834, 0.6897, 0.8834, 0.6897, 0.8834, 0.8794, 0.8834, 0.6897, 0.8834, 0.5, 0.8834, 0.5, 0.8834, 0.6897, 0.8834, 0.5, 0.8834, 0.3103, 0.8834, 0.3103, 0.8834, 0.5, 0.8834, 0.8794, 0.8834, 0.6897, 0.912, 0.706, 0.912, 0.912, 0.8834, 0.6897, 0.8834, 0.5, 0.912, 0.5, 0.912, 0.706, 0.8834, 0.5, 0.8834, 0.3103, 0.912, 0.294, 0.912, 0.5, 0.1166, 0.1206, 0.1166, 0.3103, 0.08802, 0.294, 0.08802, 0.08802, 0.1166, 0.3103, 0.1166, 0.5, 0.08802, 0.5, 0.08802, 0.294, 0.1166, 0.5, 0.1166, 0.6897, 0.08802, 0.706, 0.08802, 0.5, 0.8834, 0.8794, 0.912, 0.912, 0.912, 0.706, 0.8834, 0.6897, 0.8834, 0.6897, 0.912, 0.706, 0.912, 0.5, 0.8834, 0.5, 0.8834, 0.5, 0.912, 0.5, 0.912, 0.294, 0.8834, 0.3103, 0.1166, 0.1206, 0.08802, 0.08802, 0.08802, 0.294, 0.1166, 0.3103, 0.1166, 0.3103, 0.08802, 0.294, 0.08802, 0.5, 0.1166, 0.5, 0.1166, 0.5, 0.08802, 0.5, 0.08802, 0.706, 0.1166, 0.6897, 0.0, 1.0, 0.0, 0.75, 0.0, 0.75, 0.0, 1.0, 0.0, 0.75, 0.0, 0.5, 0.0, 0.5, 0.0, 0.75, 0.0, 0.5, 0.0, 0.25, 0.0, 0.25, 0.0, 0.5, 1.0, 0.0, 1.0, 0.25, 1.0, 0.25, 1.0, 0.0, 1.0, 0.25, 1.0, 0.5, 1.0, 0.5, 1.0, 0.25, 1.0, 0.5, 1.0, 0.75, 1.0, 0.75, 1.0, 0.5, 0.912, 0.08802, 0.912, 0.294, 0.912, 0.294, 0.912, 0.08802, 0.912, 0.294, 0.912, 0.5, 0.912, 0.5, 0.912, 0.294, 0.912, 0.5, 0.912, 0.706, 0.912, 0.706, 0.912, 0.5, 0.08802, 0.08802, 0.08802, 0.294, 0.08802, 0.294, 0.08802, 0.08802, 0.08802, 0.294, 0.08802, 0.5, 0.08802, 0.5, 0.08802, 0.294, 0.08802, 0.5, 0.08802, 0.706, 0.08802, 0.706, 0.08802, 0.5, 0.912, 0.912, 0.912, 0.706, 1.0, 0.75, 1.0, 1.0, 0.912, 0.706, 0.912, 0.5, 1.0, 0.5, 1.0, 0.75, 0.912, 0.5, 0.912, 0.294, 1.0, 0.25, 1.0, 0.5, 0.08802, 0.08802, 0.08802, 0.294, 0.0, 0.25, 0.0, 0.0, 0.08802, 0.294, 0.08802, 0.5, 0.0, 0.5, 0.0, 0.25, 0.08802, 0.5, 0.08802, 0.706, 0.0, 0.75, 0.0, 0.5, 0.7301, 0.1206, 0.8834, 0.1206, 0.8834, 0.3103, 0.7301, 0.3103, 0.7301, 0.3103, 0.8834, 0.3103, 0.8834, 0.5, 0.7301, 0.5, 0.7301, 0.5, 0.8834, 0.5, 0.8834, 0.6897, 0.7301, 0.6897, 0.912, 0.912, 0.912, 0.706, 0.912, 0.706, 0.912, 0.912, 0.912, 0.706, 0.912, 0.5, 0.912, 0.5, 0.912, 0.706, 0.912, 0.5, 0.912, 0.294, 0.912, 0.294, 0.912, 0.5, 0.1166, 0.1206, 0.1166, 0.3103, 0.1166, 0.3103, 0.1166, 0.1206, 0.1166, 0.3103, 0.1166, 0.5, 0.1166, 0.5, 0.1166, 0.3103, 0.1166, 0.5, 0.1166, 0.6897, 0.1166, 0.6897, 0.1166, 0.5, 0.912, 0.912, 1.0, 1.0, 1.0, 0.75, 0.912, 0.706, 0.912, 0.706, 1.0, 0.75, 1.0, 0.5, 0.912, 0.5, 0.912, 0.5, 1.0, 0.5, 1.0, 0.25, 0.912, 0.294, 0.08802, 0.08802, 0.0, 0.0, 0.0, 0.25, 0.08802, 0.294, 0.08802, 0.294, 0.0, 0.25, 0.0, 0.5, 0.08802, 0.5, 0.08802, 0.5, 0.0, 0.5, 0.0, 0.75, 0.08802, 0.706, 0.7301, 0.1206, 0.7301, 0.3103, 0.8834, 0.3103, 0.8834, 0.1206, 0.7301, 0.3103, 0.7301, 0.5, 0.8834, 0.5, 0.8834, 0.3103, 0.7301, 0.5, 0.7301, 0.6897, 0.8834, 0.6897, 0.8834, 0.5, 0.5767, 0.3103, 0.5767, 0.5, 0.7301, 0.5, 0.7301, 0.3103, 0.5767, 0.5, 0.5767, 0.6897, 0.7301, 0.6897, 0.7301, 0.5, 0.2699, 0.3103, 0.2699, 0.5, 0.4233, 0.5, 0.4233, 0.3103, 0.2699, 0.5, 0.2699, 0.6897, 0.4233, 0.6897, 0.4233, 0.5, 0.5767, 0.3103, 0.7301, 0.3103, 0.7301, 0.5, 0.5767, 0.5, 0.5767, 0.5, 0.7301, 0.5, 0.7301, 0.6897, 0.5767, 0.6897, 0.2699, 0.3103, 0.4233, 0.3103, 0.4233, 0.5, 0.2699, 0.5, 0.2699, 0.5, 0.4233, 0.5, 0.4233, 0.6897, 0.2699, 0.6897, 0.5767, 0.6897, 0.5767, 0.5, 0.5767, 0.5, 0.5767, 0.6897, 0.7301, 0.5, 0.7301, 0.3103, 0.7301, 0.3103, 0.7301, 0.5, 0.7301, 0.6897, 0.5767, 0.6897, 0.5767, 0.6897, 0.7301, 0.6897, 0.2699, 0.5, 0.2699, 0.3103, 0.2699, 0.3103, 0.2699, 0.5, 0.4233, 0.6897, 0.4233, 0.5, 0.4233, 0.5, 0.4233, 0.6897, 0.7301, 0.3103, 0.5767, 0.3103, 0.5767, 0.3103, 0.7301, 0.3103, 0.2699, 0.6897, 0.2699, 0.5, 0.2699, 0.5, 0.2699, 0.6897, 0.4233, 0.5, 0.4233, 0.3103, 0.4233, 0.3103, 0.4233, 0.5, 0.2699, 0.6897, 0.4233, 0.6897, 0.4233, 0.6897, 0.2699, 0.6897, 0.7301, 0.3103, 0.7301, 0.5, 0.7301, 0.5, 0.7301, 0.3103, 0.7301, 0.5, 0.7301, 0.6897, 0.7301, 0.6897, 0.7301, 0.5, 0.5767, 0.6897, 0.7301, 0.6897, 0.7301, 0.6897, 0.5767, 0.6897, 0.4233, 0.3103, 0.4233, 0.5, 0.4233, 0.5, 0.4233, 0.3103, 0.5767, 0.5, 0.5767, 0.6897, 0.5767, 0.6897, 0.5767, 0.5, 0.2699, 0.3103, 0.4233, 0.3103, 0.4233, 0.3103, 0.2699, 0.3103, 0.4233, 0.5, 0.4233, 0.6897, 0.4233, 0.6897, 0.4233, 0.5])
me_plane.materials.append(mat_material_001)
me_plane.update()
me_circle = bpy.data.meshes.new('Circle')
me_circle.from_pydata([(-0.0348, 0.4234, 0.9759), (-0.0348, 0.4206, 0.9861), (-0.0348, 0.4132, 0.9936), (-0.0348, 0.4029, 0.9963), (-0.0348, 0.3927, 0.9936), (-0.0348, 0.3853, 0.9861), (-0.0348, 0.3825, 0.9759), (-0.0348, 0.3853, 0.9657), (-0.0348, 0.3927, 0.9582), (-0.0348, 0.4029, 0.9555), (-0.0348, 0.4132, 0.9582), (-0.0348, 0.4206, 0.9657), (-0.06982, 0.4501, 1.003), (-0.06982, 0.4574, 0.9759), (-0.06982, 0.4302, 1.023), (-0.06982, 0.4029, 1.03), (-0.06982, 0.3757, 1.023), (-0.06982, 0.3558, 1.003), (-0.06982, 0.3485, 0.9759), (-0.06982, 0.3558, 0.9486), (-0.06982, 0.3757, 0.9287), (-0.06982, 0.4029, 0.9214), (-0.06982, 0.4302, 0.9287), (-0.06982, 0.4501, 0.9486), (-0.03684, 0.4029, 0.9963), (-0.06779, 0.4029, 0.9963), (-0.06779, 0.4132, 0.9936), (-0.03684, 0.4132, 0.9936), (-0.03684, 0.4132, 0.9582), (-0.06779, 0.4132, 0.9582), (-0.06779, 0.4029, 0.9555), (-0.03684, 0.4029, 0.9555), (-0.03684, 0.3853, 0.9657), (-0.06779, 0.3853, 0.9657), (-0.06779, 0.3825, 0.9759), (-0.03684, 0.3825, 0.9759), (-0.03684, 0.3927, 0.9936), (-0.06779, 0.3927, 0.9936), (-0.03684, 0.4206, 0.9657), (-0.06779, 0.4206, 0.9657), (-0.03684, 0.4206, 0.9861), (-0.06779, 0.4206, 0.9861), (-0.06779, 0.4234, 0.9759), (-0.03684, 0.4234, 0.9759), (-0.03684, 0.3927, 0.9582), (-0.06779, 0.3927, 0.9582), (-0.03684, 0.3853, 0.9861), (-0.06779, 0.3853, 0.9861), (-0.1303, 0.429, 0.991), (-0.1303, 0.4331, 0.9759), (-0.1303, 0.418, 1.002), (-0.1303, 0.4029, 1.006), (-0.1303, 0.3879, 1.002), (-0.1303, 0.3769, 0.991), (-0.1303, 0.3728, 0.9759), (-0.1303, 0.3769, 0.9608), (-0.1303, 0.3879, 0.9498), (-0.1303, 0.4029, 0.9458), (-0.1303, 0.418, 0.9498), (-0.1303, 0.429, 0.9608), (-0.1144, 0.4501, 1.003), (-0.1144, 0.4574, 0.9759), (-0.1144, 0.4302, 1.023), (-0.1144, 0.4029, 1.03), (-0.1144, 0.3757, 1.023), (-0.1144, 0.3558, 1.003), (-0.1144, 0.3485, 0.9759), (-0.1144, 0.3558, 0.9486), (-0.1144, 0.3757, 0.9287), (-0.1144, 0.4029, 0.9214), (-0.1144, 0.4302, 0.9287), (-0.1144, 0.4501, 0.9486)], [], [(1, 0, 11, 10, 9, 8, 7, 6, 5, 4, 3, 2), (22, 23, 71, 70), (26, 25, 15, 14), (30, 29, 22, 21), (34, 33, 19, 18), (25, 37, 16, 15), (29, 39, 23, 22), (42, 41, 12, 13), (33, 45, 20, 19), (37, 47, 17, 16), (39, 42, 13, 23), (41, 26, 14, 12), (45, 30, 21, 20), (47, 34, 18, 17), (5, 6, 35, 46), (46, 35, 34, 47), (8, 9, 31, 44), (44, 31, 30, 45), (1, 2, 27, 40), (40, 27, 26, 41), (11, 0, 43, 38), (38, 43, 42, 39), (4, 5, 46, 36), (36, 46, 47, 37), (7, 8, 44, 32), (32, 44, 45, 33), (0, 1, 40, 43), (43, 40, 41, 42), (10, 11, 38, 28), (28, 38, 39, 29), (3, 4, 36, 24), (24, 36, 37, 25), (6, 7, 32, 35), (35, 32, 33, 34), (9, 10, 28, 31), (31, 28, 29, 30), (2, 3, 24, 27), (27, 24, 25, 26), (48, 50, 51, 52, 53, 54, 55, 56, 57, 58, 59, 49), (13, 12, 60, 61), (19, 20, 68, 67), (16, 17, 65, 64), (23, 13, 61, 71), (12, 14, 62, 60), (20, 21, 69, 68), (17, 18, 66, 65), (14, 15, 63, 62), (21, 22, 70, 69), (18, 19, 67, 66), (15, 16, 64, 63), (48, 49, 61, 60), (50, 48, 60, 62), (51, 50, 62, 63), (52, 51, 63, 64), (53, 52, 64, 65), (54, 53, 65, 66), (55, 54, 66, 67), (56, 55, 67, 68), (57, 56, 68, 69), (58, 57, 69, 70), (59, 58, 70, 71), (49, 59, 71, 61)])
me_circle.polygons.foreach_set('use_smooth', [True] * 62)
_uv = me_circle.uv_layers.new(name='UVMap')
_uv.uv.foreach_set('vector', [0.0, 0.0, 0.0, 0.0, 0.0, 0.0, 0.0, 0.0, 0.0, 0.0, 0.0, 0.0, 0.0, 0.0, 0.0, 0.0, 0.0, 0.0, 0.0, 0.0, 0.0, 0.0, 0.0, 0.0, 0.0, 0.0, 0.0, 0.0, 0.0, 0.0, 0.0, 0.0, 0.0, 0.0, 0.0, 0.0, 0.0, 0.0, 0.0, 0.0, 0.0, 0.0, 0.0, 0.0, 0.0, 0.0, 0.0, 0.0, 0.0, 0.0, 0.0, 0.0, 0.0, 0.0, 0.0, 0.0, 0.0, 0.0, 0.0, 0.0, 0.0, 0.0, 0.0, 0.0, 0.0, 0.0, 0.0, 0.0, 0.0, 0.0, 0.0, 0.0, 0.0, 0.0, 0.0, 0.0, 0.0, 0.0, 0.0, 0.0, 0.0, 0.0, 0.0, 0.0, 0.0, 0.0, 0.0, 0.0, 0.0, 0.0, 0.0, 0.0, 0.0, 0.0, 0.0, 0.0, 0.0, 0.0, 0.0, 0.0, 0.0, 0.0, 0.0, 0.0, 0.0, 0.0, 0.0, 0.0, 0.0, 0.0, 0.0, 0.0, 0.0, 0.0, 0.0, 0.0, 0.0, 0.0, 0.0, 0.0, 0.0, 0.0, 0.0, 0.0, 0.0, 0.0, 0.0, 0.0, 0.0, 0.0, 0.0, 0.0, 0.0, 0.0, 0.0, 0.0, 0.0, 0.0, 0.0, 0.0, 0.0, 0.0, 0.0, 0.0, 0.0, 0.0, 0.0, 0.0, 0.0, 0.0, 0.0, 0.0, 0.0, 0.0, 0.0, 0.0, 0.0, 0.0, 0.0, 0.0, 0.0, 0.0, 0.0, 0.0, 0.0, 0.0, 0.0, 0.0, 0.0, 0.0, 0.0, 0.0, 0.0, 0.0, 0.0, 0.0, 0.0, 0.0, 0.0, 0.0, 0.0, 0.0, 0.0, 0.0, 0.0, 0.0, 0.0, 0.0, 0.0, 0.0, 0.0, 0.0, 0.0, 0.0, 0.0, 0.0, 0.0, 0.0, 0.0, 0.0, 0.0, 0.0, 0.0, 0.0, 0.0, 0.0, 0.0, 0.0, 0.0, 0.0, 0.0, 0.0, 0.0, 0.0, 0.0, 0.0, 0.0, 0.0, 0.0, 0.0, 0.0, 0.0, 0.0, 0.0, 0.0, 0.0, 0.0, 0.0, 0.0, 0.0, 0.0, 0.0, 0.0, 0.0, 0.0, 0.0, 0.0, 0.0, 0.0, 0.0, 0.0, 0.0, 0.0, 0.0, 0.0, 0.0, 0.0, 0.0, 0.0, 0.0, 0.0, 0.0, 0.0, 0.0, 0.0, 0.0, 0.0, 0.0, 0.0, 0.0, 0.0, 0.0, 0.0, 0.0, 0.0, 0.0, 0.0, 0.0, 0.0, 0.0, 0.0, 0.0, 0.0, 0.0, 0.0, 0.0, 0.0, 0.0, 0.0, 0.0, 0.0, 0.0, 0.0, 0.0, 0.0, 0.0, 0.0, 0.0, 0.0, 0.0, 0.0, 0.0, 0.0, 0.0, 0.0, 0.0, 0.0, 0.0, 0.0, 0.0, 0.0, 0.0, 0.0, 0.0, 0.0, 0.0, 0.0, 0.0, 0.0, 0.0, 0.0, 0.0, 0.0, 0.0, 0.0, 0.0, 0.0, 0.0, 0.0, 0.0, 0.0, 0.0, 0.0, 0.0, 0.0, 0.0, 0.0, 0.0, 0.0, 0.0, 0.0, 0.0, 0.0, 0.0, 0.0, 0.0, 0.0, 0.0, 0.0, 0.0, 0.0, 0.0, 0.0, 0.0, 0.0, 0.0, 0.0, 0.0, 0.0, 0.0, 0.0, 0.0, 0.0, 0.0, 0.0, 0.0, 0.0, 0.0, 0.0, 0.0, 0.0, 0.0, 0.0, 0.0, 0.0, 0.0, 0.0, 0.0, 0.0, 0.0, 0.0, 0.0, 0.0, 0.0, 0.0, 0.0, 0.0, 0.0, 0.0, 0.0, 0.0, 0.0, 0.0, 0.0, 0.0, 0.0, 0.0, 0.0, 0.0, 0.0, 0.0, 0.0, 0.0, 0.0, 0.0, 0.0, 0.0, 0.0, 0.0, 0.0, 0.0, 0.0, 0.0, 0.0, 0.0, 0.0, 0.0, 0.0, 0.0, 0.0, 0.0, 0.0, 0.0, 0.0, 0.0, 0.0, 0.0, 0.0, 0.0, 0.0, 0.0, 0.0, 0.0, 0.0, 0.0, 0.0, 0.0, 0.0, 0.0, 0.0, 0.0, 0.0, 0.0, 0.0, 0.0, 0.0, 0.0, 0.0, 0.0, 0.0, 0.0, 0.0, 0.0, 0.0, 0.0, 0.0, 0.0, 0.0, 0.0, 0.0, 0.0, 0.0, 0.0, 0.0, 0.0, 0.0, 0.0, 0.0, 0.0, 0.0, 0.0, 0.0, 0.0, 0.0, 0.0, 0.0, 0.0, 0.0, 0.0, 0.0, 0.0, 0.0, 0.0, 0.0, 0.0, 0.0, 0.0, 0.0, 0.0, 0.0, 0.0, 0.0, 0.0, 0.0, 0.0, 0.0, 0.0, 0.0, 0.0, 0.0, 0.0, 0.0, 0.0, 0.0, 0.0, 0.0, 0.0, 0.0, 0.0, 0.0, 0.0, 0.0, 0.0, 0.0, 0.0, 0.0, 0.0, 0.0, 0.0, 0.0, 0.0, 0.0, 0.0, 0.0, 0.0, 0.0, 0.0, 0.0, 0.0, 0.0, 0.0, 0.0, 0.0, 0.0, 0.0, 0.0, 0.0, 0.0])
me_circle.update()

# ---- objects
ob_plane = bpy.data.objects.new('Plane', me_plane)
ob_circle = bpy.data.objects.new('Circle', me_circle)

# ---- transforms, parenting, visibility, modifiers, constraints
ob_plane.location = (0.0, 0.0, 0.0)
_m = ob_plane.modifiers.new('Smooth by Angle', 'NODES')
_m.node_group = ng_smooth_by_angle
_m.use_pin_to_last = True
_m.show_group_selector = False
ob_circle.location = (0.0, -0.09752, 0.0)
_m = ob_circle.modifiers.new('Subdivision', 'SUBSURF')
_m.levels = 2
_m = ob_circle.modifiers.new('Mirror', 'MIRROR')

# ---- collection membership
col_collection.objects.link(ob_plane)
col_collection.objects.link(ob_circle)

# ---- scene / render settings (as saved in the file)
scene.frame_start = 1; scene.frame_end = 250; scene.frame_set(1)
scene.render.engine = 'BLENDER_EEVEE_NEXT'
bpy.context.view_layer.update()

# ---- added for rendering (the .blend has no active camera and no usable light): camera, sun
cam_auto = bpy.data.cameras.new('AutoCamera')
cam_auto.lens = 50.0
cam_auto.sensor_width = 36.0
cam_auto.clip_end = 1000.0
ob_auto_camera = bpy.data.objects.new('AutoCamera', cam_auto)
scene.collection.objects.link(ob_auto_camera)
ob_auto_camera.location = (2.20408, -2.6449, 2.85547)
ob_auto_camera.rotation_euler = (1.09748, -7.21219e-08, 0.694738)
scene.camera = ob_auto_camera
light_auto_sun = bpy.data.lights.new('AutoSun', 'SUN')
light_auto_sun.energy = 3.0
light_auto_sun.angle = 0.0523599
ob_auto_sun = bpy.data.objects.new('AutoSun', light_auto_sun)
scene.collection.objects.link(ob_auto_sun)
ob_auto_sun.rotation_euler = (0.872665, 0.174533, 0.523599)
bpy.context.view_layer.update()

